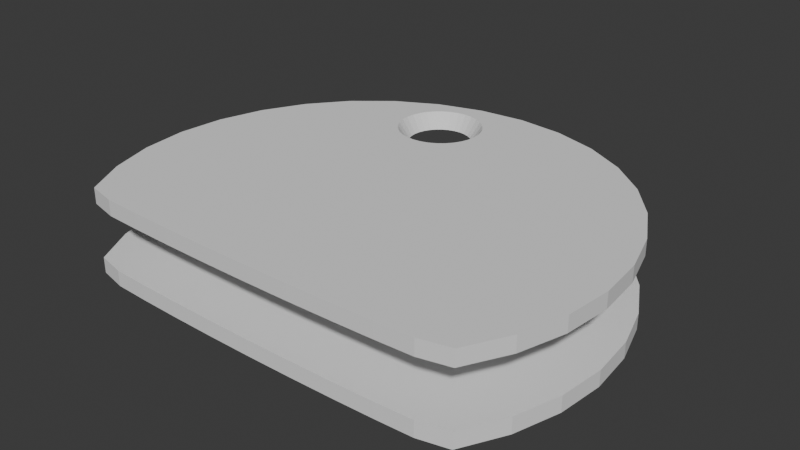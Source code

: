 # Source: Cassing.blend  (saved by Blender 4.0.36; exported with 4.5.12 LTS)
import bpy
from mathutils import Matrix  # noqa: F401  (used for matrix-valued properties, if any)

bpy.ops.wm.read_factory_settings(use_empty=True)
scene = bpy.context.scene
scene.name = 'Scene'

# ---- collections
col_collection = bpy.data.collections.new('Collection'); scene.collection.children.link(col_collection)
col_collection_2 = bpy.data.collections.new('Collection 2'); scene.collection.children.link(col_collection_2)

# ---- world
world_world = bpy.data.worlds.new('World'); scene.world = world_world
world_world.use_nodes = True; world_world.node_tree.nodes.clear()
_N = world_world.node_tree.nodes; _L = world_world.node_tree.links
n0 = _N.new('ShaderNodeOutputWorld'); n0.name = 'World Output'; n0.location = (300, 300)
n1 = _N.new('ShaderNodeBackground'); n1.name = 'Background'; n1.location = (10, 300)
n1.inputs[0].default_value = (0.05088, 0.05088, 0.05088, 1.0)
_L.new(n1.outputs[0], n0.inputs[0])
n0.is_active_output = True
world_world.color = (0.05088, 0.05088, 0.05088)
world_world.use_sun_shadow = False
world_world.sun_shadow_jitter_overblur = 0.0

# ---- meshes
me_cylinder_002 = bpy.data.meshes.new('Cylinder.002')
me_cylinder_002.from_pydata([(6.776e-21, 16.38, -6.604), (6.776e-21, 16.38, 6.604), (5.315, 16.35, -6.604), (5.315, 16.35, 6.604), (10.43, 16.26, -6.604), (10.43, 16.26, 6.604), (15.14, 16.12, -6.604), (15.14, 16.12, 6.604), (19.27, 15.93, -6.604), (19.27, 15.93, 6.604), (22.65, 15.14, -6.604), (22.65, 15.14, 6.604), (25.17, 10.43, -6.604), (25.17, 10.43, 6.604), (26.72, 5.315, -6.604), (26.72, 5.315, 6.604), (27.25, 0.0, -6.604), (27.25, 0.0, 6.604), (26.72, -5.315, -6.604), (26.72, -5.315, 6.604), (25.17, -10.43, -6.604), (25.17, -10.43, 6.604), (22.65, -15.14, -6.604), (22.65, -15.14, 6.604), (19.27, -19.27, -6.604), (19.27, -19.27, 6.604), (15.14, -22.65, -6.604), (15.14, -22.65, 6.604), (10.43, -25.17, -6.604), (10.43, -25.17, 6.604), (5.315, -26.72, -6.604), (5.315, -26.72, 6.604), (0.0, -27.25, -6.604), (0.0, -27.25, 6.604), (-5.315, -26.72, -6.604), (-5.315, -26.72, 6.604), (-10.43, -25.17, -6.604), (-10.43, -25.17, 6.604), (-15.14, -22.65, -6.604), (-15.14, -22.65, 6.604), (-19.27, -19.27, -6.604), (-19.27, -19.27, 6.604), (-22.65, -15.14, -6.604), (-22.65, -15.14, 6.604), (-25.17, -10.43, -6.604), (-25.17, -10.43, 6.604), (-26.72, -5.315, -6.604), (-26.72, -5.315, 6.604), (-27.25, 0.0, -6.604), (-27.25, 0.0, 6.604), (-26.72, 5.315, -6.604), (-26.72, 5.315, 6.604), (-25.17, 10.43, -6.604), (-25.17, 10.43, 6.604), (-22.65, 15.14, -6.604), (-22.65, 15.14, 6.604), (-19.27, 15.93, -6.604), (-19.27, 15.93, 6.604), (-15.14, 16.12, -6.604), (-15.14, 16.12, 6.604), (-10.43, 16.26, -6.604), (-10.43, 16.26, 6.604), (-5.315, 16.35, -6.604), (-5.315, 16.35, 6.604)], [], [(0, 1, 3, 2), (2, 3, 5, 4), (4, 5, 7, 6), (6, 7, 9, 8), (8, 9, 11, 10), (10, 11, 13, 12), (12, 13, 15, 14), (14, 15, 17, 16), (16, 17, 19, 18), (18, 19, 21, 20), (20, 21, 23, 22), (22, 23, 25, 24), (24, 25, 27, 26), (26, 27, 29, 28), (28, 29, 31, 30), (30, 31, 33, 32), (32, 33, 35, 34), (34, 35, 37, 36), (36, 37, 39, 38), (38, 39, 41, 40), (40, 41, 43, 42), (42, 43, 45, 44), (44, 45, 47, 46), (46, 47, 49, 48), (48, 49, 51, 50), (50, 51, 53, 52), (52, 53, 55, 54), (54, 55, 57, 56), (56, 57, 59, 58), (58, 59, 61, 60), (3, 1, 63, 61, 59, 57, 55, 53, 51, 49, 47, 45, 43, 41, 39, 37, 35, 33, 31, 29, 27, 25, 23, 21, 19, 17, 15, 13, 11, 9, 7, 5), (60, 61, 63, 62), (62, 63, 1, 0), (0, 2, 4, 6, 8, 10, 12, 14, 16, 18, 20, 22, 24, 26, 28, 30, 32, 34, 36, 38, 40, 42, 44, 46, 48, 50, 52, 54, 56, 58, 60, 62)])
_uv = me_cylinder_002.uv_layers.new(name='UVMap')
_uv.uv.foreach_set('vector', [1.0, 0.5, 1.0, 1.0, 0.9688, 1.0, 0.9688, 0.5, 0.9688, 0.5, 0.9688, 1.0, 0.9375, 1.0, 0.9375, 0.5, 0.9375, 0.5, 0.9375, 1.0, 0.9062, 1.0, 0.9062, 0.5, 0.9062, 0.5, 0.9062, 1.0, 0.875, 1.0, 0.875, 0.5, 0.875, 0.5, 0.875, 1.0, 0.8438, 1.0, 0.8438, 0.5, 0.8438, 0.5, 0.8438, 1.0, 0.8125, 1.0, 0.8125, 0.5, 0.8125, 0.5, 0.8125, 1.0, 0.7812, 1.0, 0.7812, 0.5, 0.7812, 0.5, 0.7812, 1.0, 0.75, 1.0, 0.75, 0.5, 0.75, 0.5, 0.75, 1.0, 0.7188, 1.0, 0.7188, 0.5, 0.7188, 0.5, 0.7188, 1.0, 0.6875, 1.0, 0.6875, 0.5, 0.6875, 0.5, 0.6875, 1.0, 0.6562, 1.0, 0.6562, 0.5, 0.6562, 0.5, 0.6562, 1.0, 0.625, 1.0, 0.625, 0.5, 0.625, 0.5, 0.625, 1.0, 0.5938, 1.0, 0.5938, 0.5, 0.5938, 0.5, 0.5938, 1.0, 0.5625, 1.0, 0.5625, 0.5, 0.5625, 0.5, 0.5625, 1.0, 0.5312, 1.0, 0.5312, 0.5, 0.5312, 0.5, 0.5312, 1.0, 0.5, 1.0, 0.5, 0.5, 0.5, 0.5, 0.5, 1.0, 0.4688, 1.0, 0.4688, 0.5, 0.4688, 0.5, 0.4688, 1.0, 0.4375, 1.0, 0.4375, 0.5, 0.4375, 0.5, 0.4375, 1.0, 0.4062, 1.0, 0.4062, 0.5, 0.4062, 0.5, 0.4062, 1.0, 0.375, 1.0, 0.375, 0.5, 0.375, 0.5, 0.375, 1.0, 0.3438, 1.0, 0.3438, 0.5, 0.3438, 0.5, 0.3438, 1.0, 0.3125, 1.0, 0.3125, 0.5, 0.3125, 0.5, 0.3125, 1.0, 0.2812, 1.0, 0.2812, 0.5, 0.2812, 0.5, 0.2812, 1.0, 0.25, 1.0, 0.25, 0.5, 0.25, 0.5, 0.25, 1.0, 0.2188, 1.0, 0.2188, 0.5, 0.2188, 0.5, 0.2188, 1.0, 0.1875, 1.0, 0.1875, 0.5, 0.1875, 0.5, 0.1875, 1.0, 0.1562, 1.0, 0.1562, 0.5, 0.1562, 0.5, 0.1562, 1.0, 0.125, 1.0, 0.125, 0.5, 0.125, 0.5, 0.125, 1.0, 0.09375, 1.0, 0.09375, 0.5, 0.09375, 0.5, 0.09375, 1.0, 0.0625, 1.0, 0.0625, 0.5, 0.2968, 0.4854, 0.25, 0.49, 0.2032, 0.4854, 0.1582, 0.4717, 0.1167, 0.4496, 0.08029, 0.4197, 0.05045, 0.3833, 0.02827, 0.3418, 0.01461, 0.2968, 0.01, 0.25, 0.01461, 0.2032, 0.02827, 0.1582, 0.05045, 0.1167, 0.08029, 0.08029, 0.1167, 0.05045, 0.1582, 0.02827, 0.2032, 0.01461, 0.25, 0.01, 0.2968, 0.01461, 0.3418, 0.02827, 0.3833, 0.05045, 0.4197, 0.08029, 0.4496, 0.1167, 0.4717, 0.1582, 0.4854, 0.2032, 0.49, 0.25, 0.4854, 0.2968, 0.4717, 0.3418, 0.4496, 0.3833, 0.4197, 0.4197, 0.3833, 0.4496, 0.3418, 0.4717, 0.0625, 0.5, 0.0625, 1.0, 0.03125, 1.0, 0.03125, 0.5, 0.03125, 0.5, 0.03125, 1.0, 0.0, 1.0, 0.0, 0.5, 0.75, 0.49, 0.7968, 0.4854, 0.8418, 0.4717, 0.8833, 0.4496, 0.9197, 0.4197, 0.9496, 0.3833, 0.9717, 0.3418, 0.9854, 0.2968, 0.99, 0.25, 0.9854, 0.2032, 0.9717, 0.1582, 0.9496, 0.1167, 0.9197, 0.08029, 0.8833, 0.05045, 0.8418, 0.02827, 0.7968, 0.01461, 0.75, 0.01, 0.7032, 0.01461, 0.6582, 0.02827, 0.6167, 0.05045, 0.5803, 0.08029, 0.5504, 0.1167, 0.5283, 0.1582, 0.5146, 0.2032, 0.51, 0.25, 0.5146, 0.2968, 0.5283, 0.3418, 0.5504, 0.3833, 0.5803, 0.4197, 0.6167, 0.4496, 0.6582, 0.4717, 0.7032, 0.4854])
me_cylinder_002.update()
me_cylinder_003 = bpy.data.meshes.new('Cylinder.003')
me_cylinder_003.from_pydata([(6.776e-21, 16.38, -6.604), (6.776e-21, 16.38, 6.604), (5.315, 16.35, -6.604), (5.315, 16.35, 6.604), (10.43, 16.26, -6.604), (10.43, 16.26, 6.604), (15.14, 16.12, -6.604), (15.14, 16.12, 6.604), (19.27, 15.93, -6.604), (19.27, 15.93, 6.604), (22.65, 15.14, -6.604), (22.65, 15.14, 6.604), (25.17, 10.43, -6.604), (25.17, 10.43, 6.604), (26.72, 5.315, -6.604), (26.72, 5.315, 6.604), (27.25, 0.0, -6.604), (27.25, 0.0, 6.604), (26.72, -5.315, -6.604), (26.72, -5.315, 6.604), (25.17, -10.43, -6.604), (25.17, -10.43, 6.604), (22.65, -15.14, -6.604), (22.65, -15.14, 6.604), (19.27, -19.27, -6.604), (19.27, -19.27, 6.604), (15.14, -22.65, -6.604), (15.14, -22.65, 6.604), (10.43, -25.17, -6.604), (10.43, -25.17, 6.604), (5.315, -26.72, -6.604), (5.315, -26.72, 6.604), (0.0, -27.25, -6.604), (0.0, -27.25, 6.604), (-5.315, -26.72, -6.604), (-5.315, -26.72, 6.604), (-10.43, -25.17, -6.604), (-10.43, -25.17, 6.604), (-15.14, -22.65, -6.604), (-15.14, -22.65, 6.604), (-19.27, -19.27, -6.604), (-19.27, -19.27, 6.604), (-22.65, -15.14, -6.604), (-22.65, -15.14, 6.604), (-25.17, -10.43, -6.604), (-25.17, -10.43, 6.604), (-26.72, -5.315, -6.604), (-26.72, -5.315, 6.604), (-27.25, 0.0, -6.604), (-27.25, 0.0, 6.604), (-26.72, 5.315, -6.604), (-26.72, 5.315, 6.604), (-25.17, 10.43, -6.604), (-25.17, 10.43, 6.604), (-22.65, 15.14, -6.604), (-22.65, 15.14, 6.604), (-19.27, 15.93, -6.604), (-19.27, 15.93, 6.604), (-15.14, 16.12, -6.604), (-15.14, 16.12, 6.604), (-10.43, 16.26, -6.604), (-10.43, 16.26, 6.604), (-5.315, 16.35, -6.604), (-5.315, 16.35, 6.604), (-5.284, -23.21, 6.604), (-4.61, -23.0, 6.604), (-3.581, -22.34, 6.604), (-3.989, -22.67, 6.604), (-9.508, -20.38, 6.604), (-9.577, -19.68, 6.604), (-8.971, -21.68, 6.604), (-9.303, -21.06, 6.604), (-9.508, -18.98, 6.604), (-9.303, -18.31, 6.604), (-5.984, -16.09, 6.604), (-6.685, -16.16, 6.604), (-7.359, -16.36, 6.604), (-8.971, -17.69, 6.604), (-8.525, -17.14, 6.604), (-7.98, -16.7, 6.604), (-8.525, -22.22, 6.604), (-6.685, -23.21, 6.604), (-7.359, -23.0, 6.604), (-7.98, -22.67, 6.604), (-3.989, -16.7, 6.604), (-4.61, -16.36, 6.604), (-5.284, -16.16, 6.604), (-5.984, -23.28, 6.604), (-3.444, -22.22, 6.604), (-2.998, -21.68, 6.604), (-2.666, -21.06, 6.604), (-2.392, -19.68, 6.604), (-2.461, -20.38, 6.604), (-2.461, -18.98, 6.604), (-2.666, -18.31, 6.604), (-2.998, -17.69, 6.604), (-3.444, -17.14, 6.604), (-6.051, -24.46, -6.604), (-6.918, -24.38, -6.604), (-10.68, -20.62, -6.604), (-10.77, -19.68, -6.604), (-10.68, -18.75, -6.604), (-10.4, -21.51, -6.604), (-9.962, -22.34, -6.604), (-9.962, -17.03, -6.604), (-10.4, -17.85, -6.604), (-9.367, -23.07, -6.604), (-8.642, -23.66, -6.604), (-7.815, -24.1, -6.604), (-5.984, -24.47, -6.604), (-5.051, -24.38, -6.604), (-2.007, -22.34, -6.604), (-3.327, -23.66, -6.604), (-4.154, -24.1, -6.604), (-2.602, -23.07, -6.604), (-7.815, -15.26, -6.604), (-8.642, -15.71, -6.604), (-9.367, -16.3, -6.604), (-5.051, -14.99, -6.604), (-4.154, -15.26, -6.604), (-5.984, -14.9, -6.604), (-6.918, -14.99, -6.604), (-2.602, -16.3, -6.604), (-3.327, -15.71, -6.604), (-2.007, -17.03, -6.604), (-1.292, -18.75, -6.604), (-1.201, -19.68, -6.604), (-1.292, -20.62, -6.604), (-1.565, -17.85, -6.604), (-1.565, -21.51, -6.604)], [], [(0, 1, 3, 2), (2, 3, 5, 4), (4, 5, 7, 6), (6, 7, 9, 8), (8, 9, 11, 10), (10, 11, 13, 12), (12, 13, 15, 14), (14, 15, 17, 16), (16, 17, 19, 18), (18, 19, 21, 20), (20, 21, 23, 22), (22, 23, 25, 24), (24, 25, 27, 26), (26, 27, 29, 28), (28, 29, 31, 30), (30, 31, 33, 32), (32, 33, 35, 34), (34, 35, 37, 36), (36, 37, 39, 38), (38, 39, 41, 40), (40, 41, 43, 42), (42, 43, 45, 44), (44, 45, 47, 46), (46, 47, 49, 48), (48, 49, 51, 50), (50, 51, 53, 52), (52, 53, 55, 54), (54, 55, 57, 56), (56, 57, 59, 58), (58, 59, 61, 60), (13, 11, 9, 7, 5, 3, 1, 63, 61, 59, 57, 55, 53, 51, 49, 47, 45, 43, 41, 39, 37, 83, 80, 70, 71, 68, 69, 72, 73, 77, 78, 79, 76, 75, 74, 86, 85, 84, 96, 95, 94, 93, 91, 92, 90, 89, 88, 66, 29, 27, 25, 23, 21, 19, 17, 15), (82, 83, 37, 35, 33, 31, 29, 66, 67, 65, 64, 87, 81), (60, 61, 63, 62), (62, 63, 1, 0), (34, 36, 38, 102, 103, 106, 107, 108, 98, 97), (99, 102, 38, 40, 42, 44, 46, 48, 50, 52, 54, 56, 58, 60, 62, 0, 2, 4, 6, 8, 10, 12, 14, 16, 18, 20, 22, 24, 26, 28, 30, 32, 34, 97, 109, 110, 113, 112, 114, 111, 129, 127, 126, 125, 128, 124, 122, 123, 119, 118, 120, 121, 115, 116, 117, 104, 105, 101, 100), (118, 86, 74, 120), (119, 85, 86, 118), (123, 84, 85, 119), (123, 122, 96, 84), (96, 122, 124, 95), (94, 95, 124, 128), (93, 94, 128, 125), (91, 93, 125, 126), (92, 91, 126, 127), (90, 92, 127, 129), (111, 89, 90, 129), (111, 114, 88, 89), (66, 88, 114, 112, 67), (65, 67, 112, 113), (64, 65, 113, 110), (87, 64, 110, 109), (97, 98, 81, 87, 109), (108, 82, 81, 98), (108, 107, 83, 82), (107, 106, 80, 83), (70, 80, 106, 103), (70, 103, 102, 71), (99, 68, 71, 102), (100, 69, 68, 99), (101, 72, 69, 100), (105, 73, 72, 101), (104, 77, 73, 105), (117, 78, 77, 104), (78, 117, 116, 79), (79, 116, 115, 76), (121, 75, 76, 115), (120, 74, 75, 121)])
_uv = me_cylinder_003.uv_layers.new(name='UVMap')
_uv.uv.foreach_set('vector', [1.0, 0.5, 1.0, 1.0, 0.9688, 1.0, 0.9688, 0.5, 0.9688, 0.5, 0.9688, 1.0, 0.9375, 1.0, 0.9375, 0.5, 0.9375, 0.5, 0.9375, 1.0, 0.9062, 1.0, 0.9062, 0.5, 0.9062, 0.5, 0.9062, 1.0, 0.875, 1.0, 0.875, 0.5, 0.875, 0.5, 0.875, 1.0, 0.8438, 1.0, 0.8438, 0.5, 0.8438, 0.5, 0.8438, 1.0, 0.8125, 1.0, 0.8125, 0.5, 0.8125, 0.5, 0.8125, 1.0, 0.7812, 1.0, 0.7812, 0.5, 0.7812, 0.5, 0.7812, 1.0, 0.75, 1.0, 0.75, 0.5, 0.75, 0.5, 0.75, 1.0, 0.7188, 1.0, 0.7188, 0.5, 0.7188, 0.5, 0.7188, 1.0, 0.6875, 1.0, 0.6875, 0.5, 0.6875, 0.5, 0.6875, 1.0, 0.6562, 1.0, 0.6562, 0.5, 0.6562, 0.5, 0.6562, 1.0, 0.625, 1.0, 0.625, 0.5, 0.625, 0.5, 0.625, 1.0, 0.5938, 1.0, 0.5938, 0.5, 0.5938, 0.5, 0.5938, 1.0, 0.5625, 1.0, 0.5625, 0.5, 0.5625, 0.5, 0.5625, 1.0, 0.5312, 1.0, 0.5312, 0.5, 0.5312, 0.5, 0.5312, 1.0, 0.5, 1.0, 0.5, 0.5, 0.5, 0.5, 0.5, 1.0, 0.4688, 1.0, 0.4688, 0.5, 0.4688, 0.5, 0.4688, 1.0, 0.4375, 1.0, 0.4375, 0.5, 0.4375, 0.5, 0.4375, 1.0, 0.4062, 1.0, 0.4062, 0.5, 0.4062, 0.5, 0.4062, 1.0, 0.375, 1.0, 0.375, 0.5, 0.375, 0.5, 0.375, 1.0, 0.3438, 1.0, 0.3438, 0.5, 0.3438, 0.5, 0.3438, 1.0, 0.3125, 1.0, 0.3125, 0.5, 0.3125, 0.5, 0.3125, 1.0, 0.2812, 1.0, 0.2812, 0.5, 0.2812, 0.5, 0.2812, 1.0, 0.25, 1.0, 0.25, 0.5, 0.25, 0.5, 0.25, 1.0, 0.2188, 1.0, 0.2188, 0.5, 0.2188, 0.5, 0.2188, 1.0, 0.1875, 1.0, 0.1875, 0.5, 0.1875, 0.5, 0.1875, 1.0, 0.1562, 1.0, 0.1562, 0.5, 0.1562, 0.5, 0.1562, 1.0, 0.125, 1.0, 0.125, 0.5, 0.125, 0.5, 0.125, 1.0, 0.09375, 1.0, 0.09375, 0.5, 0.09375, 0.5, 0.09375, 1.0, 0.0625, 1.0, 0.0625, 0.5, 0.4717, 0.3418, 0.4496, 0.3833, 0.4197, 0.4197, 0.3833, 0.4496, 0.3418, 0.4717, 0.2968, 0.4854, 0.25, 0.49, 0.2032, 0.4854, 0.1582, 0.4717, 0.1167, 0.4496, 0.08029, 0.4197, 0.05045, 0.3833, 0.02827, 0.3418, 0.01461, 0.2968, 0.01, 0.25, 0.01461, 0.2032, 0.02827, 0.1582, 0.05045, 0.1167, 0.08029, 0.08029, 0.1167, 0.05045, 0.1582, 0.02827, 0.1797, 0.05241, 0.1749, 0.05651, 0.171, 0.06154, 0.168, 0.06731, 0.1662, 0.07361, 0.1656, 0.0802, 0.1662, 0.08684, 0.168, 0.09327, 0.171, 0.09924, 0.1749, 0.1045, 0.1797, 0.1089, 0.1852, 0.1123, 0.1911, 0.1144, 0.1973, 0.1152, 0.2035, 0.1147, 0.2094, 0.1129, 0.2149, 0.1098, 0.2197, 0.1056, 0.2236, 0.1004, 0.2265, 0.09453, 0.2283, 0.08812, 0.2289, 0.08147, 0.2283, 0.07481, 0.2265, 0.06841, 0.2236, 0.0625, 0.2197, 0.05732, 0.2185, 0.05624, 0.3418, 0.02827, 0.3833, 0.05045, 0.4197, 0.08029, 0.4496, 0.1167, 0.4717, 0.1582, 0.4854, 0.2032, 0.49, 0.25, 0.4854, 0.2968, 0.1852, 0.0494, 0.1797, 0.05241, 0.1582, 0.02827, 0.2032, 0.01461, 0.25, 0.01, 0.2968, 0.01461, 0.3418, 0.02827, 0.2185, 0.05624, 0.2149, 0.05304, 0.2094, 0.04983, 0.2035, 0.04782, 0.1973, 0.04706, 0.1911, 0.0476, 0.0625, 0.5, 0.0625, 1.0, 0.03125, 1.0, 0.03125, 0.5, 0.03125, 0.5, 0.03125, 1.0, 0.0, 1.0, 0.0, 0.5, 0.7032, 0.01461, 0.6582, 0.02827, 0.6167, 0.05045, 0.6584, 0.06272, 0.6622, 0.05505, 0.6675, 0.04837, 0.6739, 0.04293, 0.6812, 0.03892, 0.6891, 0.03652, 0.6967, 0.03586, 0.656, 0.07109, 0.6584, 0.06272, 0.6167, 0.05045, 0.5803, 0.08029, 0.5504, 0.1167, 0.5283, 0.1582, 0.5146, 0.2032, 0.51, 0.25, 0.5146, 0.2968, 0.5283, 0.3418, 0.5504, 0.3833, 0.5803, 0.4197, 0.6167, 0.4496, 0.6582, 0.4717, 0.7032, 0.4854, 0.75, 0.49, 0.7968, 0.4854, 0.8418, 0.4717, 0.8833, 0.4496, 0.9197, 0.4197, 0.9496, 0.3833, 0.9717, 0.3418, 0.9854, 0.2968, 0.99, 0.25, 0.9854, 0.2032, 0.9717, 0.1582, 0.9496, 0.1167, 0.9197, 0.08029, 0.8833, 0.05045, 0.8418, 0.02827, 0.7968, 0.01461, 0.75, 0.01, 0.7032, 0.01461, 0.6967, 0.03586, 0.6973, 0.03581, 0.7055, 0.03682, 0.7134, 0.03949, 0.7207, 0.04374, 0.7271, 0.04942, 0.7323, 0.05631, 0.7362, 0.06415, 0.7386, 0.07267, 0.7394, 0.08153, 0.7386, 0.09041, 0.7362, 0.09895, 0.7323, 0.1068, 0.7271, 0.1137, 0.7207, 0.1194, 0.7134, 0.1235, 0.7055, 0.126, 0.6973, 0.1266, 0.6891, 0.1255, 0.6812, 0.1227, 0.6739, 0.1182, 0.6675, 0.1123, 0.6622, 0.1052, 0.6584, 0.09724, 0.656, 0.08868, 0.6551, 0.07985, 0.2921, 0.4619, 0.2816, 0.4091, 0.25, 0.4122, 0.25, 0.466, 0.3327, 0.4496, 0.3121, 0.3999, 0.2816, 0.4091, 0.2921, 0.4619, 0.37, 0.4296, 0.3401, 0.3849, 0.3121, 0.3999, 0.3327, 0.4496, 0.37, 0.4296, 0.4027, 0.4027, 0.3647, 0.3647, 0.3401, 0.3849, 0.3647, 0.3647, 0.4027, 0.4027, 0.4296, 0.37, 0.3849, 0.3401, 0.3999, 0.3121, 0.3849, 0.3401, 0.4296, 0.37, 0.4496, 0.3327, 0.4091, 0.2816, 0.3999, 0.3121, 0.4496, 0.3327, 0.4619, 0.2921, 0.4122, 0.25, 0.4091, 0.2816, 0.4619, 0.2921, 0.466, 0.25, 0.4091, 0.2184, 0.4122, 0.25, 0.466, 0.25, 0.4619, 0.2079, 0.3999, 0.1879, 0.4091, 0.2184, 0.4619, 0.2079, 0.4496, 0.1673, 0.4296, 0.13, 0.3849, 0.1599, 0.3999, 0.1879, 0.4496, 0.1673, 0.4296, 0.13, 0.4027, 0.09726, 0.3647, 0.1353, 0.3849, 0.1599, 0.3585, 0.1302, 0.3647, 0.1353, 0.4027, 0.09726, 0.37, 0.0704, 0.3401, 0.1151, 0.3121, 0.1001, 0.3401, 0.1151, 0.37, 0.0704, 0.3327, 0.05044, 0.2816, 0.09092, 0.3121, 0.1001, 0.3327, 0.05044, 0.2921, 0.03814, 0.25, 0.0878, 0.2816, 0.09092, 0.2921, 0.03814, 0.25, 0.03399, 0.247, 0.03429, 0.2079, 0.03814, 0.2184, 0.09092, 0.25, 0.0878, 0.25, 0.03399, 0.1673, 0.05044, 0.1879, 0.1001, 0.2184, 0.09092, 0.2079, 0.03814, 0.1673, 0.05044, 0.13, 0.0704, 0.1599, 0.1151, 0.1879, 0.1001, 0.13, 0.0704, 0.09726, 0.09726, 0.1353, 0.1353, 0.1599, 0.1151, 0.1151, 0.1599, 0.1353, 0.1353, 0.09726, 0.09726, 0.0704, 0.13, 0.1151, 0.1599, 0.0704, 0.13, 0.05044, 0.1673, 0.1001, 0.1879, 0.03814, 0.2079, 0.09092, 0.2184, 0.1001, 0.1879, 0.05044, 0.1673, 0.03399, 0.25, 0.0878, 0.25, 0.09092, 0.2184, 0.03814, 0.2079, 0.03814, 0.2921, 0.09092, 0.2816, 0.0878, 0.25, 0.03399, 0.25, 0.05044, 0.3327, 0.1001, 0.3121, 0.09092, 0.2816, 0.03814, 0.2921, 0.0704, 0.37, 0.1151, 0.3401, 0.1001, 0.3121, 0.05044, 0.3327, 0.09726, 0.4027, 0.1353, 0.3647, 0.1151, 0.3401, 0.0704, 0.37, 0.1353, 0.3647, 0.09726, 0.4027, 0.13, 0.4296, 0.1599, 0.3849, 0.1599, 0.3849, 0.13, 0.4296, 0.1673, 0.4496, 0.1879, 0.3999, 0.2079, 0.4619, 0.2184, 0.4091, 0.1879, 0.3999, 0.1673, 0.4496, 0.25, 0.466, 0.25, 0.4122, 0.2184, 0.4091, 0.2079, 0.4619])
me_cylinder_003.update()

# ---- objects
ob_cylinder_001 = bpy.data.objects.new('Cylinder.001', me_cylinder_002)
ob_cylinder_002 = bpy.data.objects.new('Cylinder.002', me_cylinder_003)

# ---- transforms, parenting, visibility, modifiers, constraints
ob_cylinder_001.location = (-0.2972, -0.0323, -4.983)
ob_cylinder_001.rotation_euler = (3.142, 8.742e-08, -0.0)
ob_cylinder_001.scale = (1.0, 1.0, 0.1358)
ob_cylinder_002.location = (-0.2972, -0.03231, 2.969)
ob_cylinder_002.rotation_euler = (3.142, 8.742e-08, -0.0)
ob_cylinder_002.scale = (1.0, 1.0, 0.1358)

# ---- collection membership
col_collection_2.objects.link(ob_cylinder_001)
col_collection_2.objects.link(ob_cylinder_002)

# ---- scene / render settings (as saved in the file)
scene.frame_start = 1; scene.frame_end = 250; scene.frame_set(2)
scene.render.engine = 'BLENDER_EEVEE_NEXT'
scene.cycles.sampling_pattern = 'TABULATED_SOBOL'
bpy.context.view_layer.update()

# ---- added for rendering (the .blend has no active camera and no usable light): camera, sun
cam_auto = bpy.data.cameras.new('AutoCamera')
cam_auto.lens = 50.0
cam_auto.sensor_width = 36.0
cam_auto.clip_end = 1144.42
ob_auto_camera = bpy.data.objects.new('AutoCamera', cam_auto)
scene.collection.objects.link(ob_auto_camera)
ob_auto_camera.location = (64.9124, -72.8514, 51.1604)
ob_auto_camera.rotation_euler = (1.09748, -7.21219e-08, 0.694738)
scene.camera = ob_auto_camera
light_auto_sun = bpy.data.lights.new('AutoSun', 'SUN')
light_auto_sun.energy = 3.0
light_auto_sun.angle = 0.0523599
ob_auto_sun = bpy.data.objects.new('AutoSun', light_auto_sun)
scene.collection.objects.link(ob_auto_sun)
ob_auto_sun.rotation_euler = (0.872665, 0.174533, 0.523599)
bpy.context.view_layer.update()
